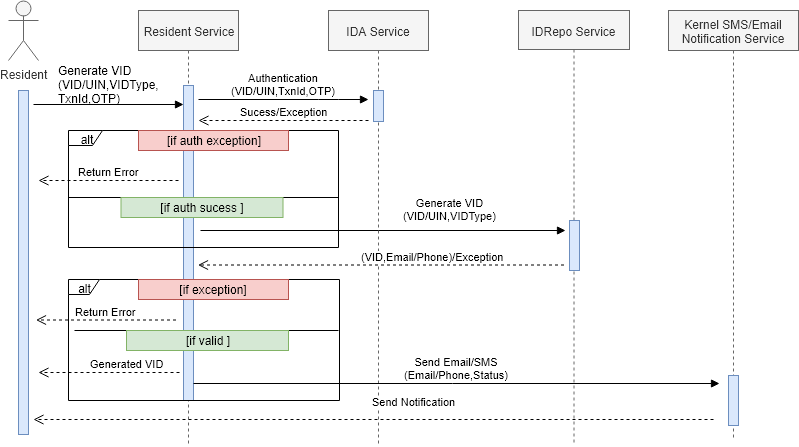

The diagram above was exported from draw.io. Its source (the exported page's mxGraphModel, read from the mxfile embedded in the PNG):
<mxGraphModel dx="1924" dy="678" grid="0" gridSize="10" guides="1" tooltips="1" connect="1" arrows="1" fold="1" page="1" pageScale="1" pageWidth="850" pageHeight="1100" background="#ffffff" math="0" shadow="0">
  <root>
    <mxCell id="0" />
    <mxCell id="1" parent="0" />
    <mxCell id="ex10MRkdJcGarzh-xKvl-45" value="Generate VID&lt;br&gt;&lt;span&gt;(VID/UIN,VIDType)&lt;/span&gt;&lt;br&gt;" style="html=1;verticalAlign=bottom;endArrow=block;" parent="1" edge="1">
      <mxGeometry x="0.3667" y="6" width="80" relative="1" as="geometry">
        <mxPoint x="142" y="360" as="sourcePoint" />
        <mxPoint x="507" y="360" as="targetPoint" />
        <mxPoint as="offset" />
      </mxGeometry>
    </mxCell>
    <mxCell id="ex10MRkdJcGarzh-xKvl-2" value="Resident Service" style="shape=umlLifeline;perimeter=lifelinePerimeter;whiteSpace=wrap;html=1;container=1;collapsible=0;recursiveResize=0;outlineConnect=0;fillColor=#f5f5f5;strokeColor=#666666;fontColor=#333333;" parent="1" vertex="1">
      <mxGeometry x="80" y="140" width="100" height="433" as="geometry" />
    </mxCell>
    <mxCell id="ex10MRkdJcGarzh-xKvl-20" value="" style="html=1;points=[];perimeter=orthogonalPerimeter;fillColor=#dae8fc;strokeColor=#6c8ebf;" parent="ex10MRkdJcGarzh-xKvl-2" vertex="1">
      <mxGeometry x="45" y="75" width="10" height="315" as="geometry" />
    </mxCell>
    <mxCell id="ex10MRkdJcGarzh-xKvl-6" value="IDA Service" style="shape=umlLifeline;perimeter=lifelinePerimeter;whiteSpace=wrap;html=1;container=1;collapsible=0;recursiveResize=0;outlineConnect=0;fillColor=#f5f5f5;strokeColor=#666666;fontColor=#333333;" parent="1" vertex="1">
      <mxGeometry x="270" y="140" width="100" height="436" as="geometry" />
    </mxCell>
    <mxCell id="ex10MRkdJcGarzh-xKvl-7" value="IDRepo Service" style="shape=umlLifeline;perimeter=lifelinePerimeter;whiteSpace=wrap;html=1;container=1;collapsible=0;recursiveResize=0;outlineConnect=0;fillColor=#f5f5f5;strokeColor=#666666;fontColor=#333333;size=39;" parent="1" vertex="1">
      <mxGeometry x="460" y="140" width="111" height="432" as="geometry" />
    </mxCell>
    <mxCell id="ex10MRkdJcGarzh-xKvl-46" value="" style="html=1;points=[];perimeter=orthogonalPerimeter;fillColor=#dae8fc;strokeColor=#6c8ebf;" parent="ex10MRkdJcGarzh-xKvl-7" vertex="1">
      <mxGeometry x="51" y="210" width="10" height="50" as="geometry" />
    </mxCell>
    <mxCell id="ex10MRkdJcGarzh-xKvl-8" value="Resident" style="shape=umlActor;verticalLabelPosition=bottom;labelBackgroundColor=#ffffff;verticalAlign=top;html=1;fillColor=#f5f5f5;strokeColor=#666666;fontColor=#333333;" parent="1" vertex="1">
      <mxGeometry x="-50" y="130" width="30" height="60" as="geometry" />
    </mxCell>
    <mxCell id="ex10MRkdJcGarzh-xKvl-21" value="" style="rounded=1;orthogonalLoop=0;jettySize=auto;html=1;exitX=1.5;exitY=0.041;exitDx=0;exitDy=0;exitPerimeter=0;spacingTop=0;spacingLeft=0;spacingRight=0;verticalAlign=bottom;fontSize=13;endArrow=block;endFill=1;" parent="1" source="ex10MRkdJcGarzh-xKvl-18" target="ex10MRkdJcGarzh-xKvl-20" edge="1">
      <mxGeometry relative="1" as="geometry" />
    </mxCell>
    <mxCell id="ex10MRkdJcGarzh-xKvl-18" value="" style="html=1;points=[];perimeter=orthogonalPerimeter;fillColor=#dae8fc;strokeColor=#6c8ebf;" parent="1" vertex="1">
      <mxGeometry x="-40" y="220" width="10" height="344" as="geometry" />
    </mxCell>
    <mxCell id="ex10MRkdJcGarzh-xKvl-22" value="Generate VID&lt;br&gt;(VID/UIN,VIDType,&lt;br&gt;TxnId,OTP)" style="text;html=1;resizable=0;points=[];autosize=1;align=left;verticalAlign=top;spacingTop=-4;" parent="1" vertex="1">
      <mxGeometry x="-2.5" y="191" width="111" height="42" as="geometry" />
    </mxCell>
    <mxCell id="ex10MRkdJcGarzh-xKvl-23" value="" style="html=1;points=[];perimeter=orthogonalPerimeter;fillColor=#dae8fc;strokeColor=#6c8ebf;" parent="1" vertex="1">
      <mxGeometry x="315" y="220" width="10" height="31" as="geometry" />
    </mxCell>
    <mxCell id="ex10MRkdJcGarzh-xKvl-27" value="Authentication&lt;br&gt;&lt;span&gt;(VID/UIN,TxnId,OTP)&lt;/span&gt;" style="html=1;verticalAlign=bottom;endArrow=block;" parent="1" edge="1">
      <mxGeometry width="80" relative="1" as="geometry">
        <mxPoint x="140" y="229" as="sourcePoint" />
        <mxPoint x="310" y="229" as="targetPoint" />
        <Array as="points">
          <mxPoint x="270" y="229" />
        </Array>
      </mxGeometry>
    </mxCell>
    <mxCell id="ex10MRkdJcGarzh-xKvl-32" value="Sucess/Exception" style="html=1;verticalAlign=bottom;endArrow=open;dashed=1;endSize=8;" parent="1" edge="1">
      <mxGeometry relative="1" as="geometry">
        <mxPoint x="310" y="250" as="sourcePoint" />
        <mxPoint x="140" y="250" as="targetPoint" />
      </mxGeometry>
    </mxCell>
    <mxCell id="ex10MRkdJcGarzh-xKvl-36" value="alt" style="shape=umlFrame;whiteSpace=wrap;html=1;width=34;height=15;" parent="1" vertex="1">
      <mxGeometry x="10" y="260" width="270" height="117" as="geometry" />
    </mxCell>
    <mxCell id="ex10MRkdJcGarzh-xKvl-37" value="[if auth exception]" style="text;html=1;strokeColor=#b85450;fillColor=#f8cecc;align=center;verticalAlign=middle;whiteSpace=wrap;rounded=0;" parent="1" vertex="1">
      <mxGeometry x="80" y="260" width="150" height="20" as="geometry" />
    </mxCell>
    <mxCell id="ex10MRkdJcGarzh-xKvl-40" value="Return Error" style="html=1;verticalAlign=bottom;endArrow=open;dashed=1;endSize=8;" parent="1" edge="1">
      <mxGeometry relative="1" as="geometry">
        <mxPoint x="120" y="310" as="sourcePoint" />
        <mxPoint x="-20" y="310" as="targetPoint" />
      </mxGeometry>
    </mxCell>
    <mxCell id="ex10MRkdJcGarzh-xKvl-41" value="" style="line;strokeWidth=1;fillColor=none;align=left;verticalAlign=middle;spacingTop=-1;spacingLeft=3;spacingRight=3;rotatable=0;labelPosition=right;points=[];portConstraint=eastwest;" parent="1" vertex="1">
      <mxGeometry x="10" y="323" width="270" height="8" as="geometry" />
    </mxCell>
    <mxCell id="ex10MRkdJcGarzh-xKvl-44" value="[if auth sucess ]" style="text;html=1;strokeColor=#82b366;fillColor=#d5e8d4;align=center;verticalAlign=middle;whiteSpace=wrap;rounded=0;" parent="1" vertex="1">
      <mxGeometry x="62.5" y="327" width="162" height="20" as="geometry" />
    </mxCell>
    <mxCell id="ex10MRkdJcGarzh-xKvl-48" value="(VID,Email/Phone)/Exception" style="html=1;verticalAlign=bottom;endArrow=open;dashed=1;endSize=8;exitX=1;exitY=0.826;exitDx=0;exitDy=0;exitPerimeter=0;" parent="1" edge="1">
      <mxGeometry x="-0.2798" relative="1" as="geometry">
        <mxPoint x="505.5" y="394.5" as="sourcePoint" />
        <mxPoint x="139.5" y="394.5" as="targetPoint" />
        <mxPoint as="offset" />
      </mxGeometry>
    </mxCell>
    <mxCell id="hR3OWLbHBFiltJFqpT4T-1" value="Kernel SMS/Email Notification Service" style="shape=umlLifeline;perimeter=lifelinePerimeter;whiteSpace=wrap;html=1;container=1;collapsible=0;recursiveResize=0;outlineConnect=0;fillColor=#f5f5f5;strokeColor=#666666;fontColor=#333333;" parent="1" vertex="1">
      <mxGeometry x="610" y="140" width="130" height="428" as="geometry" />
    </mxCell>
    <mxCell id="hR3OWLbHBFiltJFqpT4T-3" value="" style="html=1;points=[];perimeter=orthogonalPerimeter;fillColor=#dae8fc;strokeColor=#6c8ebf;" parent="hR3OWLbHBFiltJFqpT4T-1" vertex="1">
      <mxGeometry x="60" y="365" width="10" height="50" as="geometry" />
    </mxCell>
    <mxCell id="hR3OWLbHBFiltJFqpT4T-2" value="Send Email/SMS&lt;br&gt;(Email/Phone,Status)&lt;br&gt;" style="html=1;verticalAlign=bottom;endArrow=block;" parent="1" edge="1">
      <mxGeometry width="80" relative="1" as="geometry">
        <mxPoint x="135" y="513" as="sourcePoint" />
        <mxPoint x="661" y="513" as="targetPoint" />
      </mxGeometry>
    </mxCell>
    <mxCell id="hR3OWLbHBFiltJFqpT4T-6" value="Send Notification&amp;nbsp;" style="html=1;verticalAlign=bottom;endArrow=open;dashed=1;endSize=8;" parent="1" edge="1">
      <mxGeometry x="-0.1235" y="-9" relative="1" as="geometry">
        <mxPoint x="655" y="549" as="sourcePoint" />
        <mxPoint x="-25" y="549" as="targetPoint" />
        <mxPoint as="offset" />
      </mxGeometry>
    </mxCell>
    <mxCell id="v0IODydQC40pr_qwV4Ix-4" value="alt" style="shape=umlFrame;whiteSpace=wrap;html=1;width=31;height=15;" parent="1" vertex="1">
      <mxGeometry x="10" y="409" width="271" height="121" as="geometry" />
    </mxCell>
    <mxCell id="v0IODydQC40pr_qwV4Ix-5" value="" style="line;strokeWidth=1;fillColor=none;align=left;verticalAlign=middle;spacingTop=-1;spacingLeft=3;spacingRight=3;rotatable=0;labelPosition=right;points=[];portConstraint=eastwest;" parent="1" vertex="1">
      <mxGeometry x="16" y="456" width="264" height="8" as="geometry" />
    </mxCell>
    <mxCell id="v0IODydQC40pr_qwV4Ix-7" value="[if exception]" style="text;html=1;strokeColor=#b85450;fillColor=#f8cecc;align=center;verticalAlign=middle;whiteSpace=wrap;rounded=0;" parent="1" vertex="1">
      <mxGeometry x="80" y="409" width="150" height="20" as="geometry" />
    </mxCell>
    <mxCell id="v0IODydQC40pr_qwV4Ix-8" value="Return Error" style="html=1;verticalAlign=bottom;endArrow=open;dashed=1;endSize=8;" parent="1" edge="1">
      <mxGeometry relative="1" as="geometry">
        <mxPoint x="117.5" y="449.5" as="sourcePoint" />
        <mxPoint x="-22.5" y="449.5" as="targetPoint" />
      </mxGeometry>
    </mxCell>
    <mxCell id="szgI7Ye6ShiZ4rf41tbz-1" value="[if valid ]" style="text;html=1;strokeColor=#82b366;fillColor=#d5e8d4;align=center;verticalAlign=middle;whiteSpace=wrap;rounded=0;" parent="1" vertex="1">
      <mxGeometry x="68" y="460" width="162" height="20" as="geometry" />
    </mxCell>
    <mxCell id="dCLOxp0bvubNZ9KKWTmg-1" value="Generated VID" style="html=1;verticalAlign=bottom;endArrow=open;dashed=1;endSize=8;" parent="1" edge="1">
      <mxGeometry x="-0.2482" relative="1" as="geometry">
        <mxPoint x="121" y="502" as="sourcePoint" />
        <mxPoint x="-20" y="502" as="targetPoint" />
        <mxPoint as="offset" />
      </mxGeometry>
    </mxCell>
  </root>
</mxGraphModel>